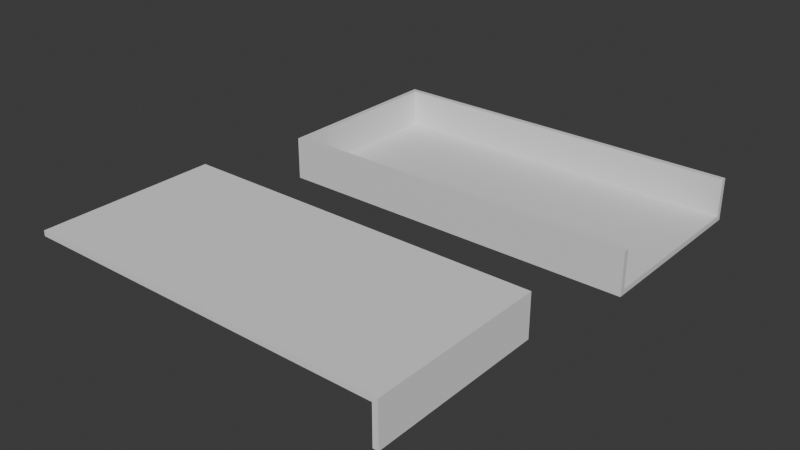 # Source: 3dcase.blend  (saved by Blender 4.5.90; exported with 4.5.12 LTS)
import bpy
from mathutils import Matrix  # noqa: F401  (used for matrix-valued properties, if any)

bpy.ops.wm.read_factory_settings(use_empty=True)
scene = bpy.context.scene
scene.name = 'Scene'

# ---- collections
col_collection = bpy.data.collections.new('Collection'); scene.collection.children.link(col_collection)

# ---- materials (node trees are filled in below, after node groups)
mat_material = bpy.data.materials.new('Material')
mat_material.alpha_threshold = 0.0
mat_material.roughness = 0.5
mat_material.line_color = (0.0, 0.0, 0.0, 1.0)

# ---- material node trees
mat_material.use_nodes = True; mat_material.node_tree.nodes.clear()
_N = mat_material.node_tree.nodes; _L = mat_material.node_tree.links
n0 = _N.new('ShaderNodeOutputMaterial'); n0.name = 'Material Output'; n0.location = (200, 100)
n1 = _N.new('ShaderNodeBsdfPrincipled'); n1.name = 'Principled BSDF'; n1.location = (-200, 100)
n1.inputs[3].default_value = 1.45
_L.new(n1.outputs[0], n0.inputs[0])
n0.is_active_output = True

# ---- world
world_world = bpy.data.worlds.new('World'); scene.world = world_world
world_world.use_nodes = True; world_world.node_tree.nodes.clear()
_N = world_world.node_tree.nodes; _L = world_world.node_tree.links
n0 = _N.new('ShaderNodeOutputWorld'); n0.name = 'World Output'; n0.location = (200, 100)
n1 = _N.new('ShaderNodeBackground'); n1.name = 'Background'; n1.location = (-200, 100)
n1.inputs[0].default_value = (0.05088, 0.05088, 0.05088, 1.0)
_L.new(n1.outputs[0], n0.inputs[0])
n0.is_active_output = True
world_world.color = (0.05088, 0.05088, 0.05088)
world_world.sun_shadow_jitter_overblur = 0.0

# ---- meshes
me_cube = bpy.data.meshes.new('Cube')
me_cube.from_pydata([(42.5, 20.26, 4.394), (42.5, 20.26, -4.394), (42.5, -20.26, 4.394), (42.5, -20.26, -4.394), (-42.5, 20.26, 4.394), (-42.5, 20.26, -4.394), (-42.5, -20.26, 4.394), (-42.5, -20.26, -4.394)], [], [(3, 2, 6, 7), (7, 6, 4, 5), (5, 1, 3, 7), (5, 4, 0, 1)])
_uv = me_cube.uv_layers.new(name='UVMap')
_uv.uv.foreach_set('vector', [0.375, 0.75, 0.625, 0.75, 0.625, 1.0, 0.375, 1.0, 0.375, 0.0, 0.625, 0.0, 0.625, 0.25, 0.375, 0.25, 0.125, 0.5, 0.375, 0.5, 0.375, 0.75, 0.125, 0.75, 0.375, 0.25, 0.625, 0.25, 0.625, 0.5, 0.375, 0.5])
me_cube.materials.append(mat_material)
me_cube.use_mirror_vertex_groups = False
me_cube.update()
me_cube_002 = bpy.data.meshes.new('Cube.002')
me_cube_002.from_pydata([(-42.81, -20.88, 4.444), (-42.81, 20.88, 4.444), (42.81, -20.88, -4.444), (42.81, -20.88, 4.444), (42.81, 20.88, -4.444), (42.81, 20.88, 4.444)], [], [(4, 5, 3, 2), (5, 1, 0, 3)])
_uv = me_cube_002.uv_layers.new(name='UVMap')
_uv.uv.foreach_set('vector', [0.375, 0.5, 0.625, 0.5, 0.625, 0.75, 0.375, 0.75, 0.625, 0.5, 0.875, 0.5, 0.875, 0.75, 0.625, 0.75])
me_cube_002.update()

# ---- objects
ob_cube = bpy.data.objects.new('Cube', me_cube)
ob_cube_001 = bpy.data.objects.new('Cube.001', me_cube_002)

# ---- transforms, parenting, visibility, modifiers, constraints
ob_cube.location = (17.75, 61.51, -6.138)
ob_cube.lock_rotations_4d = False
ob_cube.empty_display_type = 'ARROWS'
ob_cube.lineart.crease_threshold = 0.0
_m = ob_cube.modifiers.new('Solidify', 'SOLIDIFY')
_m.solidify_mode = 'NON_MANIFOLD'
_m.thickness = -1.25
ob_cube_001.location = (10.38, -3.821, -7.984)
_m = ob_cube_001.modifiers.new('Solidify', 'SOLIDIFY')
_m.solidify_mode = 'NON_MANIFOLD'
_m.thickness = -1.25

# ---- collection membership
col_collection.objects.link(ob_cube)
col_collection.objects.link(ob_cube_001)

# ---- scene / render settings (as saved in the file)
scene.frame_start = 1; scene.frame_end = 250; scene.frame_set(1)
scene.render.engine = 'BLENDER_EEVEE_NEXT'
scene.unit_settings.scale_length = 0.001
bpy.context.view_layer.update()

# ---- added for rendering (the .blend has no active camera and no usable light): camera, sun
cam_auto = bpy.data.cameras.new('AutoCamera')
cam_auto.lens = 50.0
cam_auto.sensor_width = 36.0
cam_auto.clip_end = 2313.69
ob_auto_camera = bpy.data.objects.new('AutoCamera', cam_auto)
scene.collection.objects.link(ob_auto_camera)
ob_auto_camera.location = (145.746, -129.042, 98.3809)
ob_auto_camera.rotation_euler = (1.09748, -7.21219e-08, 0.694738)
scene.camera = ob_auto_camera
light_auto_sun = bpy.data.lights.new('AutoSun', 'SUN')
light_auto_sun.energy = 3.0
light_auto_sun.angle = 0.0523599
ob_auto_sun = bpy.data.objects.new('AutoSun', light_auto_sun)
scene.collection.objects.link(ob_auto_sun)
ob_auto_sun.rotation_euler = (0.872665, 0.174533, 0.523599)
bpy.context.view_layer.update()
